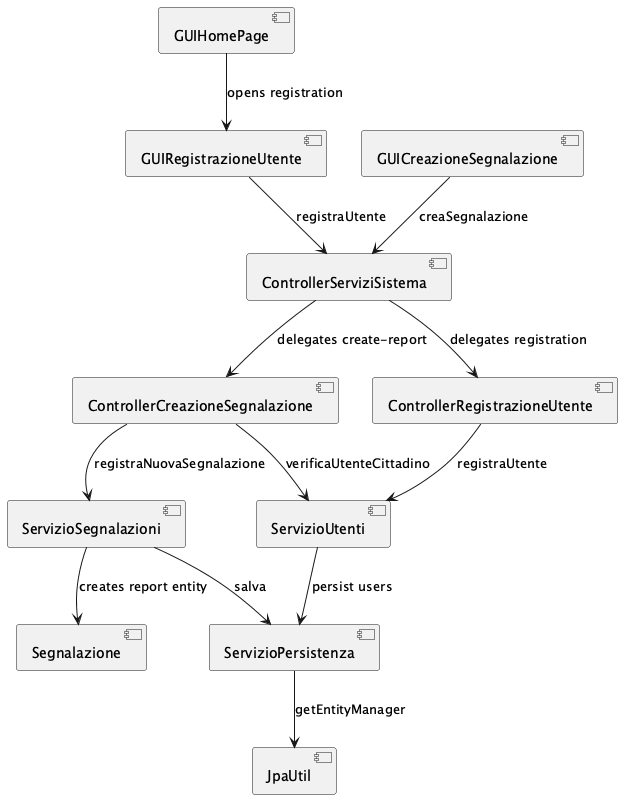

The diagram above was rendered by PlantUML. Its source (embedded in the PNG):
@startuml
component "GUIHomePage" as E1
component "GUICreazioneSegnalazione" as E2
component "GUIRegistrazioneUtente" as E3
component "ControllerServiziSistema" as E4
component "ControllerCreazioneSegnalazione" as E5
component "ControllerRegistrazioneUtente" as E6
component "ServizioSegnalazioni" as E7
component "ServizioUtenti" as E8
component "Segnalazione" as E9
component "ServizioPersistenza" as E10
component "JpaUtil" as E11

E1 --> E3 : opens registration
E2 --> E4 : creaSegnalazione
E3 --> E4 : registraUtente
E4 --> E5 : delegates create-report
E4 --> E6 : delegates registration
E5 --> E7 : registraNuovaSegnalazione
E5 --> E8 : verificaUtenteCittadino
E6 --> E8 : registraUtente
E7 --> E9 : creates report entity
E7 --> E10 : salva
E8 --> E10 : persist users
E10 --> E11 : getEntityManager
@enduml